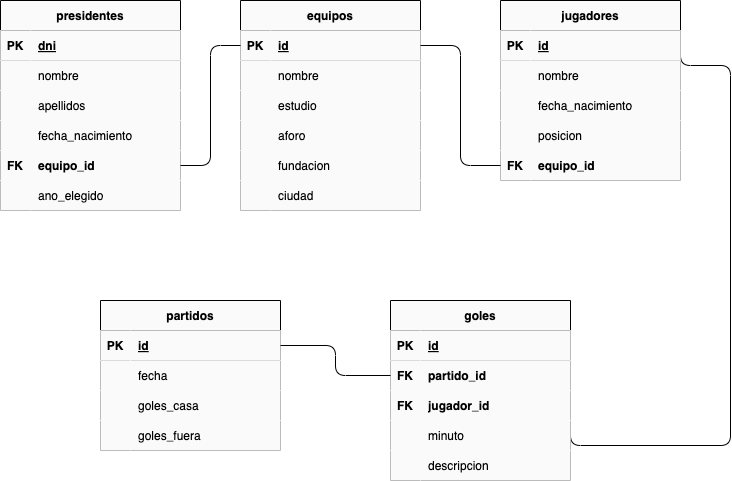

The diagram above was exported from draw.io. Its source (the exported page's mxGraphModel, read from the mxfile embedded in the PNG):
<mxGraphModel dx="1157" dy="770" grid="1" gridSize="10" guides="1" tooltips="1" connect="1" arrows="1" fold="1" page="1" pageScale="1" pageWidth="827" pageHeight="1169" math="0" shadow="0">
  <root>
    <mxCell id="0" />
    <mxCell id="1" parent="0" />
    <mxCell id="2" value="presidentes" style="shape=table;startSize=30;container=1;collapsible=1;childLayout=tableLayout;fixedRows=1;rowLines=0;fontStyle=1;align=center;resizeLast=1;fillColor=#fafafa;" parent="1" vertex="1">
      <mxGeometry x="60" y="120" width="180" height="210" as="geometry" />
    </mxCell>
    <mxCell id="3" value="" style="shape=tableRow;horizontal=0;startSize=0;swimlaneHead=0;swimlaneBody=0;fillColor=#fafafa;collapsible=0;dropTarget=0;points=[[0,0.5],[1,0.5]];portConstraint=eastwest;top=0;left=0;right=0;bottom=1;" parent="2" vertex="1">
      <mxGeometry y="30" width="180" height="30" as="geometry" />
    </mxCell>
    <mxCell id="4" value="PK" style="shape=partialRectangle;connectable=0;fillColor=#fafafa;top=0;left=0;bottom=0;right=0;fontStyle=1;overflow=hidden;" parent="3" vertex="1">
      <mxGeometry width="30" height="30" as="geometry">
        <mxRectangle width="30" height="30" as="alternateBounds" />
      </mxGeometry>
    </mxCell>
    <mxCell id="5" value="dni" style="shape=partialRectangle;connectable=0;fillColor=#fafafa;top=0;left=0;bottom=0;right=0;align=left;spacingLeft=6;fontStyle=5;overflow=hidden;" parent="3" vertex="1">
      <mxGeometry x="30" width="150" height="30" as="geometry">
        <mxRectangle width="150" height="30" as="alternateBounds" />
      </mxGeometry>
    </mxCell>
    <mxCell id="6" value="" style="shape=tableRow;horizontal=0;startSize=0;swimlaneHead=0;swimlaneBody=0;fillColor=#fafafa;collapsible=0;dropTarget=0;points=[[0,0.5],[1,0.5]];portConstraint=eastwest;top=0;left=0;right=0;bottom=0;" parent="2" vertex="1">
      <mxGeometry y="60" width="180" height="30" as="geometry" />
    </mxCell>
    <mxCell id="7" value="" style="shape=partialRectangle;connectable=0;fillColor=#fafafa;top=0;left=0;bottom=0;right=0;editable=1;overflow=hidden;" parent="6" vertex="1">
      <mxGeometry width="30" height="30" as="geometry">
        <mxRectangle width="30" height="30" as="alternateBounds" />
      </mxGeometry>
    </mxCell>
    <mxCell id="8" value="nombre" style="shape=partialRectangle;connectable=0;fillColor=#fafafa;top=0;left=0;bottom=0;right=0;align=left;spacingLeft=6;overflow=hidden;" parent="6" vertex="1">
      <mxGeometry x="30" width="150" height="30" as="geometry">
        <mxRectangle width="150" height="30" as="alternateBounds" />
      </mxGeometry>
    </mxCell>
    <mxCell id="9" value="" style="shape=tableRow;horizontal=0;startSize=0;swimlaneHead=0;swimlaneBody=0;fillColor=#fafafa;collapsible=0;dropTarget=0;points=[[0,0.5],[1,0.5]];portConstraint=eastwest;top=0;left=0;right=0;bottom=0;" parent="2" vertex="1">
      <mxGeometry y="90" width="180" height="30" as="geometry" />
    </mxCell>
    <mxCell id="10" value="" style="shape=partialRectangle;connectable=0;fillColor=#fafafa;top=0;left=0;bottom=0;right=0;editable=1;overflow=hidden;" parent="9" vertex="1">
      <mxGeometry width="30" height="30" as="geometry">
        <mxRectangle width="30" height="30" as="alternateBounds" />
      </mxGeometry>
    </mxCell>
    <mxCell id="11" value="apellidos" style="shape=partialRectangle;connectable=0;fillColor=#fafafa;top=0;left=0;bottom=0;right=0;align=left;spacingLeft=6;overflow=hidden;" parent="9" vertex="1">
      <mxGeometry x="30" width="150" height="30" as="geometry">
        <mxRectangle width="150" height="30" as="alternateBounds" />
      </mxGeometry>
    </mxCell>
    <mxCell id="12" value="" style="shape=tableRow;horizontal=0;startSize=0;swimlaneHead=0;swimlaneBody=0;fillColor=#fafafa;collapsible=0;dropTarget=0;points=[[0,0.5],[1,0.5]];portConstraint=eastwest;top=0;left=0;right=0;bottom=0;" parent="2" vertex="1">
      <mxGeometry y="120" width="180" height="30" as="geometry" />
    </mxCell>
    <mxCell id="13" value="" style="shape=partialRectangle;connectable=0;fillColor=#fafafa;top=0;left=0;bottom=0;right=0;editable=1;overflow=hidden;" parent="12" vertex="1">
      <mxGeometry width="30" height="30" as="geometry">
        <mxRectangle width="30" height="30" as="alternateBounds" />
      </mxGeometry>
    </mxCell>
    <mxCell id="14" value="fecha_nacimiento" style="shape=partialRectangle;connectable=0;fillColor=#fafafa;top=0;left=0;bottom=0;right=0;align=left;spacingLeft=6;overflow=hidden;" parent="12" vertex="1">
      <mxGeometry x="30" width="150" height="30" as="geometry">
        <mxRectangle width="150" height="30" as="alternateBounds" />
      </mxGeometry>
    </mxCell>
    <mxCell id="15" value="" style="shape=tableRow;horizontal=0;startSize=0;swimlaneHead=0;swimlaneBody=0;fillColor=#fafafa;collapsible=0;dropTarget=0;points=[[0,0.5],[1,0.5]];portConstraint=eastwest;top=0;left=0;right=0;bottom=0;" parent="2" vertex="1">
      <mxGeometry y="150" width="180" height="30" as="geometry" />
    </mxCell>
    <mxCell id="16" value="FK" style="shape=partialRectangle;connectable=0;fillColor=#fafafa;top=0;left=0;bottom=0;right=0;editable=1;overflow=hidden;fontStyle=1" parent="15" vertex="1">
      <mxGeometry width="30" height="30" as="geometry">
        <mxRectangle width="30" height="30" as="alternateBounds" />
      </mxGeometry>
    </mxCell>
    <mxCell id="17" value="equipo_id" style="shape=partialRectangle;connectable=0;fillColor=#fafafa;top=0;left=0;bottom=0;right=0;align=left;spacingLeft=6;overflow=hidden;fontStyle=1" parent="15" vertex="1">
      <mxGeometry x="30" width="150" height="30" as="geometry">
        <mxRectangle width="150" height="30" as="alternateBounds" />
      </mxGeometry>
    </mxCell>
    <mxCell id="18" value="" style="shape=tableRow;horizontal=0;startSize=0;swimlaneHead=0;swimlaneBody=0;fillColor=#fafafa;collapsible=0;dropTarget=0;points=[[0,0.5],[1,0.5]];portConstraint=eastwest;top=0;left=0;right=0;bottom=0;" parent="2" vertex="1">
      <mxGeometry y="180" width="180" height="30" as="geometry" />
    </mxCell>
    <mxCell id="19" value="" style="shape=partialRectangle;connectable=0;fillColor=#fafafa;top=0;left=0;bottom=0;right=0;editable=1;overflow=hidden;" parent="18" vertex="1">
      <mxGeometry width="30" height="30" as="geometry">
        <mxRectangle width="30" height="30" as="alternateBounds" />
      </mxGeometry>
    </mxCell>
    <mxCell id="20" value="ano_elegido" style="shape=partialRectangle;connectable=0;fillColor=#fafafa;top=0;left=0;bottom=0;right=0;align=left;spacingLeft=6;overflow=hidden;" parent="18" vertex="1">
      <mxGeometry x="30" width="150" height="30" as="geometry">
        <mxRectangle width="150" height="30" as="alternateBounds" />
      </mxGeometry>
    </mxCell>
    <mxCell id="21" value="equipos" style="shape=table;startSize=30;container=1;collapsible=1;childLayout=tableLayout;fixedRows=1;rowLines=0;fontStyle=1;align=center;resizeLast=1;fillColor=#fafafa;" parent="1" vertex="1">
      <mxGeometry x="300" y="120" width="180" height="210" as="geometry" />
    </mxCell>
    <mxCell id="22" value="" style="shape=tableRow;horizontal=0;startSize=0;swimlaneHead=0;swimlaneBody=0;fillColor=#fafafa;collapsible=0;dropTarget=0;points=[[0,0.5],[1,0.5]];portConstraint=eastwest;top=0;left=0;right=0;bottom=1;" parent="21" vertex="1">
      <mxGeometry y="30" width="180" height="30" as="geometry" />
    </mxCell>
    <mxCell id="23" value="PK" style="shape=partialRectangle;connectable=0;fillColor=#fafafa;top=0;left=0;bottom=0;right=0;fontStyle=1;overflow=hidden;" parent="22" vertex="1">
      <mxGeometry width="30" height="30" as="geometry">
        <mxRectangle width="30" height="30" as="alternateBounds" />
      </mxGeometry>
    </mxCell>
    <mxCell id="24" value="id" style="shape=partialRectangle;connectable=0;fillColor=#fafafa;top=0;left=0;bottom=0;right=0;align=left;spacingLeft=6;fontStyle=5;overflow=hidden;" parent="22" vertex="1">
      <mxGeometry x="30" width="150" height="30" as="geometry">
        <mxRectangle width="150" height="30" as="alternateBounds" />
      </mxGeometry>
    </mxCell>
    <mxCell id="25" value="" style="shape=tableRow;horizontal=0;startSize=0;swimlaneHead=0;swimlaneBody=0;fillColor=#fafafa;collapsible=0;dropTarget=0;points=[[0,0.5],[1,0.5]];portConstraint=eastwest;top=0;left=0;right=0;bottom=0;" parent="21" vertex="1">
      <mxGeometry y="60" width="180" height="30" as="geometry" />
    </mxCell>
    <mxCell id="26" value="" style="shape=partialRectangle;connectable=0;fillColor=#fafafa;top=0;left=0;bottom=0;right=0;editable=1;overflow=hidden;" parent="25" vertex="1">
      <mxGeometry width="30" height="30" as="geometry">
        <mxRectangle width="30" height="30" as="alternateBounds" />
      </mxGeometry>
    </mxCell>
    <mxCell id="27" value="nombre" style="shape=partialRectangle;connectable=0;fillColor=#fafafa;top=0;left=0;bottom=0;right=0;align=left;spacingLeft=6;overflow=hidden;" parent="25" vertex="1">
      <mxGeometry x="30" width="150" height="30" as="geometry">
        <mxRectangle width="150" height="30" as="alternateBounds" />
      </mxGeometry>
    </mxCell>
    <mxCell id="28" value="" style="shape=tableRow;horizontal=0;startSize=0;swimlaneHead=0;swimlaneBody=0;fillColor=#fafafa;collapsible=0;dropTarget=0;points=[[0,0.5],[1,0.5]];portConstraint=eastwest;top=0;left=0;right=0;bottom=0;" parent="21" vertex="1">
      <mxGeometry y="90" width="180" height="30" as="geometry" />
    </mxCell>
    <mxCell id="29" value="" style="shape=partialRectangle;connectable=0;fillColor=#fafafa;top=0;left=0;bottom=0;right=0;editable=1;overflow=hidden;" parent="28" vertex="1">
      <mxGeometry width="30" height="30" as="geometry">
        <mxRectangle width="30" height="30" as="alternateBounds" />
      </mxGeometry>
    </mxCell>
    <mxCell id="30" value="estudio" style="shape=partialRectangle;connectable=0;fillColor=#fafafa;top=0;left=0;bottom=0;right=0;align=left;spacingLeft=6;overflow=hidden;" parent="28" vertex="1">
      <mxGeometry x="30" width="150" height="30" as="geometry">
        <mxRectangle width="150" height="30" as="alternateBounds" />
      </mxGeometry>
    </mxCell>
    <mxCell id="31" value="" style="shape=tableRow;horizontal=0;startSize=0;swimlaneHead=0;swimlaneBody=0;fillColor=#fafafa;collapsible=0;dropTarget=0;points=[[0,0.5],[1,0.5]];portConstraint=eastwest;top=0;left=0;right=0;bottom=0;" parent="21" vertex="1">
      <mxGeometry y="120" width="180" height="30" as="geometry" />
    </mxCell>
    <mxCell id="32" value="" style="shape=partialRectangle;connectable=0;fillColor=#fafafa;top=0;left=0;bottom=0;right=0;editable=1;overflow=hidden;" parent="31" vertex="1">
      <mxGeometry width="30" height="30" as="geometry">
        <mxRectangle width="30" height="30" as="alternateBounds" />
      </mxGeometry>
    </mxCell>
    <mxCell id="33" value="aforo" style="shape=partialRectangle;connectable=0;fillColor=#fafafa;top=0;left=0;bottom=0;right=0;align=left;spacingLeft=6;overflow=hidden;" parent="31" vertex="1">
      <mxGeometry x="30" width="150" height="30" as="geometry">
        <mxRectangle width="150" height="30" as="alternateBounds" />
      </mxGeometry>
    </mxCell>
    <mxCell id="34" value="" style="shape=tableRow;horizontal=0;startSize=0;swimlaneHead=0;swimlaneBody=0;fillColor=#fafafa;collapsible=0;dropTarget=0;points=[[0,0.5],[1,0.5]];portConstraint=eastwest;top=0;left=0;right=0;bottom=0;" parent="21" vertex="1">
      <mxGeometry y="150" width="180" height="30" as="geometry" />
    </mxCell>
    <mxCell id="35" value="" style="shape=partialRectangle;connectable=0;fillColor=#fafafa;top=0;left=0;bottom=0;right=0;editable=1;overflow=hidden;" parent="34" vertex="1">
      <mxGeometry width="30" height="30" as="geometry">
        <mxRectangle width="30" height="30" as="alternateBounds" />
      </mxGeometry>
    </mxCell>
    <mxCell id="36" value="fundacion" style="shape=partialRectangle;connectable=0;fillColor=#fafafa;top=0;left=0;bottom=0;right=0;align=left;spacingLeft=6;overflow=hidden;" parent="34" vertex="1">
      <mxGeometry x="30" width="150" height="30" as="geometry">
        <mxRectangle width="150" height="30" as="alternateBounds" />
      </mxGeometry>
    </mxCell>
    <mxCell id="37" value="" style="shape=tableRow;horizontal=0;startSize=0;swimlaneHead=0;swimlaneBody=0;fillColor=#fafafa;collapsible=0;dropTarget=0;points=[[0,0.5],[1,0.5]];portConstraint=eastwest;top=0;left=0;right=0;bottom=0;" parent="21" vertex="1">
      <mxGeometry y="180" width="180" height="30" as="geometry" />
    </mxCell>
    <mxCell id="38" value="" style="shape=partialRectangle;connectable=0;fillColor=#fafafa;top=0;left=0;bottom=0;right=0;editable=1;overflow=hidden;" parent="37" vertex="1">
      <mxGeometry width="30" height="30" as="geometry">
        <mxRectangle width="30" height="30" as="alternateBounds" />
      </mxGeometry>
    </mxCell>
    <mxCell id="39" value="ciudad" style="shape=partialRectangle;connectable=0;fillColor=#fafafa;top=0;left=0;bottom=0;right=0;align=left;spacingLeft=6;overflow=hidden;" parent="37" vertex="1">
      <mxGeometry x="30" width="150" height="30" as="geometry">
        <mxRectangle width="150" height="30" as="alternateBounds" />
      </mxGeometry>
    </mxCell>
    <mxCell id="99" style="edgeStyle=orthogonalEdgeStyle;html=1;exitX=1;exitY=0.25;exitDx=0;exitDy=0;entryX=1;entryY=0.5;entryDx=0;entryDy=0;endArrow=none;endFill=0;" parent="1" source="40" target="85" edge="1">
      <mxGeometry relative="1" as="geometry">
        <Array as="points">
          <mxPoint x="790" y="185" />
          <mxPoint x="790" y="565" />
        </Array>
      </mxGeometry>
    </mxCell>
    <mxCell id="40" value="jugadores" style="shape=table;startSize=30;container=1;collapsible=1;childLayout=tableLayout;fixedRows=1;rowLines=0;fontStyle=1;align=center;resizeLast=1;fillColor=#fafafa;" parent="1" vertex="1">
      <mxGeometry x="560" y="120" width="180" height="180" as="geometry" />
    </mxCell>
    <mxCell id="41" value="" style="shape=tableRow;horizontal=0;startSize=0;swimlaneHead=0;swimlaneBody=0;fillColor=#fafafa;collapsible=0;dropTarget=0;points=[[0,0.5],[1,0.5]];portConstraint=eastwest;top=0;left=0;right=0;bottom=1;" parent="40" vertex="1">
      <mxGeometry y="30" width="180" height="30" as="geometry" />
    </mxCell>
    <mxCell id="42" value="PK" style="shape=partialRectangle;connectable=0;fillColor=#fafafa;top=0;left=0;bottom=0;right=0;fontStyle=1;overflow=hidden;" parent="41" vertex="1">
      <mxGeometry width="30" height="30" as="geometry">
        <mxRectangle width="30" height="30" as="alternateBounds" />
      </mxGeometry>
    </mxCell>
    <mxCell id="43" value="id" style="shape=partialRectangle;connectable=0;fillColor=#fafafa;top=0;left=0;bottom=0;right=0;align=left;spacingLeft=6;fontStyle=5;overflow=hidden;" parent="41" vertex="1">
      <mxGeometry x="30" width="150" height="30" as="geometry">
        <mxRectangle width="150" height="30" as="alternateBounds" />
      </mxGeometry>
    </mxCell>
    <mxCell id="44" value="" style="shape=tableRow;horizontal=0;startSize=0;swimlaneHead=0;swimlaneBody=0;fillColor=#fafafa;collapsible=0;dropTarget=0;points=[[0,0.5],[1,0.5]];portConstraint=eastwest;top=0;left=0;right=0;bottom=0;" parent="40" vertex="1">
      <mxGeometry y="60" width="180" height="30" as="geometry" />
    </mxCell>
    <mxCell id="45" value="" style="shape=partialRectangle;connectable=0;fillColor=#fafafa;top=0;left=0;bottom=0;right=0;editable=1;overflow=hidden;" parent="44" vertex="1">
      <mxGeometry width="30" height="30" as="geometry">
        <mxRectangle width="30" height="30" as="alternateBounds" />
      </mxGeometry>
    </mxCell>
    <mxCell id="46" value="nombre" style="shape=partialRectangle;connectable=0;fillColor=#fafafa;top=0;left=0;bottom=0;right=0;align=left;spacingLeft=6;overflow=hidden;" parent="44" vertex="1">
      <mxGeometry x="30" width="150" height="30" as="geometry">
        <mxRectangle width="150" height="30" as="alternateBounds" />
      </mxGeometry>
    </mxCell>
    <mxCell id="47" value="" style="shape=tableRow;horizontal=0;startSize=0;swimlaneHead=0;swimlaneBody=0;fillColor=#fafafa;collapsible=0;dropTarget=0;points=[[0,0.5],[1,0.5]];portConstraint=eastwest;top=0;left=0;right=0;bottom=0;" parent="40" vertex="1">
      <mxGeometry y="90" width="180" height="30" as="geometry" />
    </mxCell>
    <mxCell id="48" value="" style="shape=partialRectangle;connectable=0;fillColor=#fafafa;top=0;left=0;bottom=0;right=0;editable=1;overflow=hidden;" parent="47" vertex="1">
      <mxGeometry width="30" height="30" as="geometry">
        <mxRectangle width="30" height="30" as="alternateBounds" />
      </mxGeometry>
    </mxCell>
    <mxCell id="49" value="fecha_nacimiento" style="shape=partialRectangle;connectable=0;fillColor=#fafafa;top=0;left=0;bottom=0;right=0;align=left;spacingLeft=6;overflow=hidden;" parent="47" vertex="1">
      <mxGeometry x="30" width="150" height="30" as="geometry">
        <mxRectangle width="150" height="30" as="alternateBounds" />
      </mxGeometry>
    </mxCell>
    <mxCell id="50" value="" style="shape=tableRow;horizontal=0;startSize=0;swimlaneHead=0;swimlaneBody=0;fillColor=#fafafa;collapsible=0;dropTarget=0;points=[[0,0.5],[1,0.5]];portConstraint=eastwest;top=0;left=0;right=0;bottom=0;" parent="40" vertex="1">
      <mxGeometry y="120" width="180" height="30" as="geometry" />
    </mxCell>
    <mxCell id="51" value="" style="shape=partialRectangle;connectable=0;fillColor=#fafafa;top=0;left=0;bottom=0;right=0;editable=1;overflow=hidden;" parent="50" vertex="1">
      <mxGeometry width="30" height="30" as="geometry">
        <mxRectangle width="30" height="30" as="alternateBounds" />
      </mxGeometry>
    </mxCell>
    <mxCell id="52" value="posicion" style="shape=partialRectangle;connectable=0;fillColor=#fafafa;top=0;left=0;bottom=0;right=0;align=left;spacingLeft=6;overflow=hidden;" parent="50" vertex="1">
      <mxGeometry x="30" width="150" height="30" as="geometry">
        <mxRectangle width="150" height="30" as="alternateBounds" />
      </mxGeometry>
    </mxCell>
    <mxCell id="53" value="" style="shape=tableRow;horizontal=0;startSize=0;swimlaneHead=0;swimlaneBody=0;fillColor=#fafafa;collapsible=0;dropTarget=0;points=[[0,0.5],[1,0.5]];portConstraint=eastwest;top=0;left=0;right=0;bottom=0;" parent="40" vertex="1">
      <mxGeometry y="150" width="180" height="30" as="geometry" />
    </mxCell>
    <mxCell id="54" value="FK" style="shape=partialRectangle;connectable=0;fillColor=#fafafa;top=0;left=0;bottom=0;right=0;editable=1;overflow=hidden;fontStyle=1" parent="53" vertex="1">
      <mxGeometry width="30" height="30" as="geometry">
        <mxRectangle width="30" height="30" as="alternateBounds" />
      </mxGeometry>
    </mxCell>
    <mxCell id="55" value="equipo_id" style="shape=partialRectangle;connectable=0;fillColor=#fafafa;top=0;left=0;bottom=0;right=0;align=left;spacingLeft=6;overflow=hidden;fontStyle=1" parent="53" vertex="1">
      <mxGeometry x="30" width="150" height="30" as="geometry">
        <mxRectangle width="150" height="30" as="alternateBounds" />
      </mxGeometry>
    </mxCell>
    <mxCell id="59" value="partidos" style="shape=table;startSize=30;container=1;collapsible=1;childLayout=tableLayout;fixedRows=1;rowLines=0;fontStyle=1;align=center;resizeLast=1;fillColor=#fafafa;" parent="1" vertex="1">
      <mxGeometry x="160" y="420" width="180" height="150" as="geometry" />
    </mxCell>
    <mxCell id="60" value="" style="shape=tableRow;horizontal=0;startSize=0;swimlaneHead=0;swimlaneBody=0;fillColor=#fafafa;collapsible=0;dropTarget=0;points=[[0,0.5],[1,0.5]];portConstraint=eastwest;top=0;left=0;right=0;bottom=1;" parent="59" vertex="1">
      <mxGeometry y="30" width="180" height="30" as="geometry" />
    </mxCell>
    <mxCell id="61" value="PK" style="shape=partialRectangle;connectable=0;fillColor=#fafafa;top=0;left=0;bottom=0;right=0;fontStyle=1;overflow=hidden;" parent="60" vertex="1">
      <mxGeometry width="30" height="30" as="geometry">
        <mxRectangle width="30" height="30" as="alternateBounds" />
      </mxGeometry>
    </mxCell>
    <mxCell id="62" value="id" style="shape=partialRectangle;connectable=0;fillColor=#fafafa;top=0;left=0;bottom=0;right=0;align=left;spacingLeft=6;fontStyle=5;overflow=hidden;" parent="60" vertex="1">
      <mxGeometry x="30" width="150" height="30" as="geometry">
        <mxRectangle width="150" height="30" as="alternateBounds" />
      </mxGeometry>
    </mxCell>
    <mxCell id="63" value="" style="shape=tableRow;horizontal=0;startSize=0;swimlaneHead=0;swimlaneBody=0;fillColor=#fafafa;collapsible=0;dropTarget=0;points=[[0,0.5],[1,0.5]];portConstraint=eastwest;top=0;left=0;right=0;bottom=0;" parent="59" vertex="1">
      <mxGeometry y="60" width="180" height="30" as="geometry" />
    </mxCell>
    <mxCell id="64" value="" style="shape=partialRectangle;connectable=0;fillColor=#fafafa;top=0;left=0;bottom=0;right=0;editable=1;overflow=hidden;" parent="63" vertex="1">
      <mxGeometry width="30" height="30" as="geometry">
        <mxRectangle width="30" height="30" as="alternateBounds" />
      </mxGeometry>
    </mxCell>
    <mxCell id="65" value="fecha" style="shape=partialRectangle;connectable=0;fillColor=#fafafa;top=0;left=0;bottom=0;right=0;align=left;spacingLeft=6;overflow=hidden;" parent="63" vertex="1">
      <mxGeometry x="30" width="150" height="30" as="geometry">
        <mxRectangle width="150" height="30" as="alternateBounds" />
      </mxGeometry>
    </mxCell>
    <mxCell id="66" value="" style="shape=tableRow;horizontal=0;startSize=0;swimlaneHead=0;swimlaneBody=0;fillColor=#fafafa;collapsible=0;dropTarget=0;points=[[0,0.5],[1,0.5]];portConstraint=eastwest;top=0;left=0;right=0;bottom=0;" parent="59" vertex="1">
      <mxGeometry y="90" width="180" height="30" as="geometry" />
    </mxCell>
    <mxCell id="67" value="" style="shape=partialRectangle;connectable=0;fillColor=#fafafa;top=0;left=0;bottom=0;right=0;editable=1;overflow=hidden;" parent="66" vertex="1">
      <mxGeometry width="30" height="30" as="geometry">
        <mxRectangle width="30" height="30" as="alternateBounds" />
      </mxGeometry>
    </mxCell>
    <mxCell id="68" value="goles_casa" style="shape=partialRectangle;connectable=0;fillColor=#fafafa;top=0;left=0;bottom=0;right=0;align=left;spacingLeft=6;overflow=hidden;" parent="66" vertex="1">
      <mxGeometry x="30" width="150" height="30" as="geometry">
        <mxRectangle width="150" height="30" as="alternateBounds" />
      </mxGeometry>
    </mxCell>
    <mxCell id="69" value="" style="shape=tableRow;horizontal=0;startSize=0;swimlaneHead=0;swimlaneBody=0;fillColor=#fafafa;collapsible=0;dropTarget=0;points=[[0,0.5],[1,0.5]];portConstraint=eastwest;top=0;left=0;right=0;bottom=0;" parent="59" vertex="1">
      <mxGeometry y="120" width="180" height="30" as="geometry" />
    </mxCell>
    <mxCell id="70" value="" style="shape=partialRectangle;connectable=0;fillColor=#fafafa;top=0;left=0;bottom=0;right=0;editable=1;overflow=hidden;" parent="69" vertex="1">
      <mxGeometry width="30" height="30" as="geometry">
        <mxRectangle width="30" height="30" as="alternateBounds" />
      </mxGeometry>
    </mxCell>
    <mxCell id="71" value="goles_fuera" style="shape=partialRectangle;connectable=0;fillColor=#fafafa;top=0;left=0;bottom=0;right=0;align=left;spacingLeft=6;overflow=hidden;" parent="69" vertex="1">
      <mxGeometry x="30" width="150" height="30" as="geometry">
        <mxRectangle width="150" height="30" as="alternateBounds" />
      </mxGeometry>
    </mxCell>
    <mxCell id="78" value="goles" style="shape=table;startSize=30;container=1;collapsible=1;childLayout=tableLayout;fixedRows=1;rowLines=0;fontStyle=1;align=center;resizeLast=1;fillColor=#fafafa;" parent="1" vertex="1">
      <mxGeometry x="450" y="420" width="180" height="180" as="geometry" />
    </mxCell>
    <mxCell id="79" value="" style="shape=tableRow;horizontal=0;startSize=0;swimlaneHead=0;swimlaneBody=0;fillColor=#fafafa;collapsible=0;dropTarget=0;points=[[0,0.5],[1,0.5]];portConstraint=eastwest;top=0;left=0;right=0;bottom=1;" parent="78" vertex="1">
      <mxGeometry y="30" width="180" height="30" as="geometry" />
    </mxCell>
    <mxCell id="80" value="PK" style="shape=partialRectangle;connectable=0;fillColor=#fafafa;top=0;left=0;bottom=0;right=0;fontStyle=1;overflow=hidden;" parent="79" vertex="1">
      <mxGeometry width="30" height="30" as="geometry">
        <mxRectangle width="30" height="30" as="alternateBounds" />
      </mxGeometry>
    </mxCell>
    <mxCell id="81" value="id" style="shape=partialRectangle;connectable=0;fillColor=#fafafa;top=0;left=0;bottom=0;right=0;align=left;spacingLeft=6;fontStyle=5;overflow=hidden;" parent="79" vertex="1">
      <mxGeometry x="30" width="150" height="30" as="geometry">
        <mxRectangle width="150" height="30" as="alternateBounds" />
      </mxGeometry>
    </mxCell>
    <mxCell id="82" value="" style="shape=tableRow;horizontal=0;startSize=0;swimlaneHead=0;swimlaneBody=0;fillColor=#fafafa;collapsible=0;dropTarget=0;points=[[0,0.5],[1,0.5]];portConstraint=eastwest;top=0;left=0;right=0;bottom=0;" parent="78" vertex="1">
      <mxGeometry y="60" width="180" height="30" as="geometry" />
    </mxCell>
    <mxCell id="83" value="FK" style="shape=partialRectangle;connectable=0;fillColor=#fafafa;top=0;left=0;bottom=0;right=0;editable=1;overflow=hidden;fontStyle=1" parent="82" vertex="1">
      <mxGeometry width="30" height="30" as="geometry">
        <mxRectangle width="30" height="30" as="alternateBounds" />
      </mxGeometry>
    </mxCell>
    <mxCell id="84" value="partido_id" style="shape=partialRectangle;connectable=0;fillColor=#fafafa;top=0;left=0;bottom=0;right=0;align=left;spacingLeft=6;overflow=hidden;fontStyle=1" parent="82" vertex="1">
      <mxGeometry x="30" width="150" height="30" as="geometry">
        <mxRectangle width="150" height="30" as="alternateBounds" />
      </mxGeometry>
    </mxCell>
    <mxCell id="85" value="" style="shape=tableRow;horizontal=0;startSize=0;swimlaneHead=0;swimlaneBody=0;fillColor=#fafafa;collapsible=0;dropTarget=0;points=[[0,0.5],[1,0.5]];portConstraint=eastwest;top=0;left=0;right=0;bottom=0;" parent="78" vertex="1">
      <mxGeometry y="90" width="180" height="30" as="geometry" />
    </mxCell>
    <mxCell id="86" value="FK" style="shape=partialRectangle;connectable=0;fillColor=#fafafa;top=0;left=0;bottom=0;right=0;editable=1;overflow=hidden;fontStyle=1" parent="85" vertex="1">
      <mxGeometry width="30" height="30" as="geometry">
        <mxRectangle width="30" height="30" as="alternateBounds" />
      </mxGeometry>
    </mxCell>
    <mxCell id="87" value="jugador_id" style="shape=partialRectangle;connectable=0;fillColor=#fafafa;top=0;left=0;bottom=0;right=0;align=left;spacingLeft=6;overflow=hidden;fontStyle=1" parent="85" vertex="1">
      <mxGeometry x="30" width="150" height="30" as="geometry">
        <mxRectangle width="150" height="30" as="alternateBounds" />
      </mxGeometry>
    </mxCell>
    <mxCell id="88" value="" style="shape=tableRow;horizontal=0;startSize=0;swimlaneHead=0;swimlaneBody=0;fillColor=#fafafa;collapsible=0;dropTarget=0;points=[[0,0.5],[1,0.5]];portConstraint=eastwest;top=0;left=0;right=0;bottom=0;" parent="78" vertex="1">
      <mxGeometry y="120" width="180" height="30" as="geometry" />
    </mxCell>
    <mxCell id="89" value="" style="shape=partialRectangle;connectable=0;fillColor=#fafafa;top=0;left=0;bottom=0;right=0;editable=1;overflow=hidden;" parent="88" vertex="1">
      <mxGeometry width="30" height="30" as="geometry">
        <mxRectangle width="30" height="30" as="alternateBounds" />
      </mxGeometry>
    </mxCell>
    <mxCell id="90" value="minuto" style="shape=partialRectangle;connectable=0;fillColor=#fafafa;top=0;left=0;bottom=0;right=0;align=left;spacingLeft=6;overflow=hidden;" parent="88" vertex="1">
      <mxGeometry x="30" width="150" height="30" as="geometry">
        <mxRectangle width="150" height="30" as="alternateBounds" />
      </mxGeometry>
    </mxCell>
    <mxCell id="91" value="" style="shape=tableRow;horizontal=0;startSize=0;swimlaneHead=0;swimlaneBody=0;fillColor=#fafafa;collapsible=0;dropTarget=0;points=[[0,0.5],[1,0.5]];portConstraint=eastwest;top=0;left=0;right=0;bottom=0;" parent="78" vertex="1">
      <mxGeometry y="150" width="180" height="30" as="geometry" />
    </mxCell>
    <mxCell id="92" value="" style="shape=partialRectangle;connectable=0;fillColor=#fafafa;top=0;left=0;bottom=0;right=0;editable=1;overflow=hidden;" parent="91" vertex="1">
      <mxGeometry width="30" height="30" as="geometry">
        <mxRectangle width="30" height="30" as="alternateBounds" />
      </mxGeometry>
    </mxCell>
    <mxCell id="93" value="descripcion" style="shape=partialRectangle;connectable=0;fillColor=#fafafa;top=0;left=0;bottom=0;right=0;align=left;spacingLeft=6;overflow=hidden;" parent="91" vertex="1">
      <mxGeometry x="30" width="150" height="30" as="geometry">
        <mxRectangle width="150" height="30" as="alternateBounds" />
      </mxGeometry>
    </mxCell>
    <mxCell id="97" style="edgeStyle=orthogonalEdgeStyle;html=1;exitX=1;exitY=0.5;exitDx=0;exitDy=0;entryX=0;entryY=0.5;entryDx=0;entryDy=0;endArrow=none;endFill=0;" parent="1" source="15" target="22" edge="1">
      <mxGeometry relative="1" as="geometry" />
    </mxCell>
    <mxCell id="98" style="edgeStyle=orthogonalEdgeStyle;html=1;exitX=1;exitY=0.5;exitDx=0;exitDy=0;entryX=0;entryY=0.5;entryDx=0;entryDy=0;endArrow=none;endFill=0;" parent="1" source="22" target="53" edge="1">
      <mxGeometry relative="1" as="geometry" />
    </mxCell>
    <mxCell id="100" style="edgeStyle=orthogonalEdgeStyle;html=1;exitX=1;exitY=0.5;exitDx=0;exitDy=0;entryX=0;entryY=0.5;entryDx=0;entryDy=0;endArrow=none;endFill=0;" parent="1" source="60" target="82" edge="1">
      <mxGeometry relative="1" as="geometry" />
    </mxCell>
  </root>
</mxGraphModel>